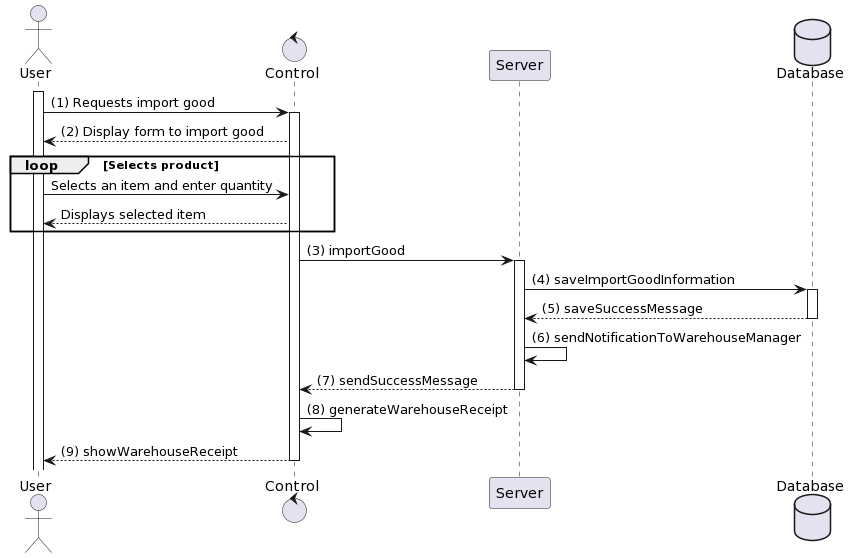

The diagram above was rendered by PlantUML. Its source (embedded in the PNG):
@startuml
actor User
control "Control" as C
participant "Server" as S
database Database

activate User
User -> C: (1) Requests import good
activate C
C --> User: (2) Display form to import good
loop Selects product
    User -> C: Selects an item and enter quantity
    C --> User: Displays selected item
end
C -> S: (3) importGood
activate S
S -> Database: (4) saveImportGoodInformation
activate Database
Database --> S: (5) saveSuccessMessage
deactivate Database
S -> S: (6) sendNotificationToWarehouseManager
S --> C: (7) sendSuccessMessage
deactivate S
C -> C: (8) generateWarehouseReceipt
C --> User: (9) showWarehouseReceipt
deactivate C
@enduml